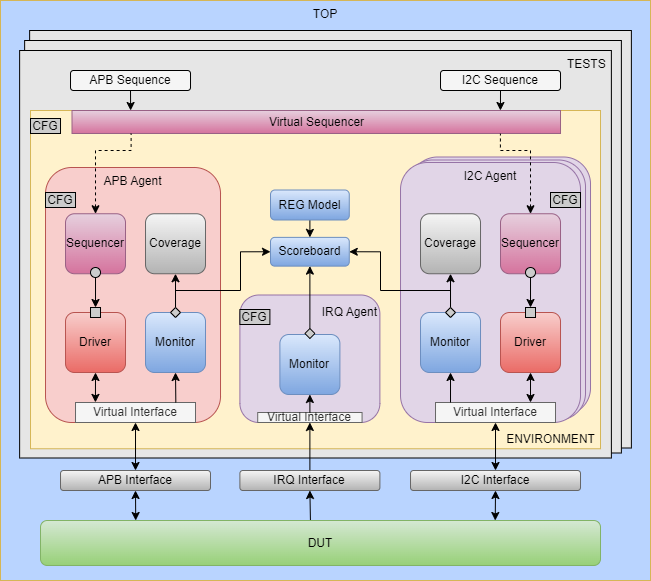

The diagram above was exported from draw.io. Its source (the exported page's mxGraphModel, read from the mxfile embedded in the PNG):
<mxGraphModel dx="1022" dy="599" grid="1" gridSize="2" guides="1" tooltips="1" connect="1" arrows="1" fold="1" page="1" pageScale="1" pageWidth="850" pageHeight="1100" math="0" shadow="0">
  <root>
    <mxCell id="0" />
    <mxCell id="1" parent="0" />
    <mxCell id="Jkjm6zNoLKrLmcmbBNje-37" value="TOP" style="rounded=0;whiteSpace=wrap;html=1;verticalAlign=top;align=center;fillColor=#B9D4FF;strokeColor=#d6b656;" vertex="1" parent="1">
      <mxGeometry x="94" y="6" width="650" height="580" as="geometry" />
    </mxCell>
    <mxCell id="XhZUP3mai_0SOQGQ8e8n-3" value="" style="rounded=0;whiteSpace=wrap;html=1;verticalAlign=top;align=right;fillColor=#E6E6E6;" parent="1" vertex="1">
      <mxGeometry x="123.13000000000001" y="36" width="601.75" height="417.5" as="geometry" />
    </mxCell>
    <mxCell id="XhZUP3mai_0SOQGQ8e8n-4" value="" style="rounded=0;whiteSpace=wrap;html=1;verticalAlign=top;align=right;fillColor=#E6E6E6;" parent="1" vertex="1">
      <mxGeometry x="118.13000000000001" y="46" width="596.75" height="412.5" as="geometry" />
    </mxCell>
    <mxCell id="XhZUP3mai_0SOQGQ8e8n-5" value="TESTS&amp;nbsp;" style="rounded=0;whiteSpace=wrap;html=1;verticalAlign=top;align=right;fillColor=#E6E6E6;" parent="1" vertex="1">
      <mxGeometry x="113.13000000000001" y="56" width="591.75" height="407.5" as="geometry" />
    </mxCell>
    <mxCell id="XhZUP3mai_0SOQGQ8e8n-6" value="ENVIRONMENT&amp;nbsp;" style="rounded=0;whiteSpace=wrap;html=1;verticalAlign=bottom;align=right;fillColor=#fff2cc;strokeColor=#d6b656;" parent="1" vertex="1">
      <mxGeometry x="124.01" y="116" width="570" height="338.25" as="geometry" />
    </mxCell>
    <mxCell id="XhZUP3mai_0SOQGQ8e8n-7" value="I2C&lt;span style=&quot;background-color: transparent; color: light-dark(rgb(0, 0, 0), rgb(255, 255, 255));&quot;&gt;&amp;nbsp;Agent&lt;/span&gt;" style="rounded=1;whiteSpace=wrap;html=1;verticalAlign=top;fillColor=#e1d5e7;strokeColor=#9673a6;" parent="1" vertex="1">
      <mxGeometry x="504.01" y="162.5" width="180" height="258" as="geometry" />
    </mxCell>
    <mxCell id="XhZUP3mai_0SOQGQ8e8n-8" value="I2C&lt;span style=&quot;background-color: transparent; color: light-dark(rgb(0, 0, 0), rgb(255, 255, 255));&quot;&gt;&amp;nbsp;Agent&lt;/span&gt;" style="rounded=1;whiteSpace=wrap;html=1;verticalAlign=top;fillColor=#e1d5e7;strokeColor=#9673a6;" parent="1" vertex="1">
      <mxGeometry x="499.01" y="165.5" width="180" height="260" as="geometry" />
    </mxCell>
    <mxCell id="XhZUP3mai_0SOQGQ8e8n-9" value="APB Agent" style="rounded=1;whiteSpace=wrap;html=1;verticalAlign=top;fillColor=#f8cecc;strokeColor=#b85450;" parent="1" vertex="1">
      <mxGeometry x="139.01" y="173" width="175" height="255" as="geometry" />
    </mxCell>
    <mxCell id="Jkjm6zNoLKrLmcmbBNje-11" style="edgeStyle=orthogonalEdgeStyle;rounded=0;orthogonalLoop=1;jettySize=auto;html=1;exitX=0.482;exitY=0.005;exitDx=0;exitDy=0;entryX=0.5;entryY=1;entryDx=0;entryDy=0;exitPerimeter=0;" edge="1" parent="1" source="XhZUP3mai_0SOQGQ8e8n-10" target="Jkjm6zNoLKrLmcmbBNje-9">
      <mxGeometry relative="1" as="geometry" />
    </mxCell>
    <mxCell id="XhZUP3mai_0SOQGQ8e8n-10" value="DUT" style="rounded=1;whiteSpace=wrap;html=1;fillColor=#d5e8d4;strokeColor=#82b366;gradientColor=#97d077;" parent="1" vertex="1">
      <mxGeometry x="134.01" y="526" width="560" height="45" as="geometry" />
    </mxCell>
    <mxCell id="XhZUP3mai_0SOQGQ8e8n-11" value="APB Interface" style="rounded=1;whiteSpace=wrap;html=1;fillColor=#f5f5f5;strokeColor=#666666;gradientColor=#b3b3b3;" parent="1" vertex="1">
      <mxGeometry x="154.01" y="476" width="149.99" height="20" as="geometry" />
    </mxCell>
    <mxCell id="XhZUP3mai_0SOQGQ8e8n-12" value="I2C Interface" style="rounded=1;whiteSpace=wrap;html=1;fillColor=#f5f5f5;strokeColor=#666666;gradientColor=#b3b3b3;" parent="1" vertex="1">
      <mxGeometry x="504.01" y="476" width="170" height="20" as="geometry" />
    </mxCell>
    <mxCell id="XhZUP3mai_0SOQGQ8e8n-13" value="Driver" style="rounded=1;whiteSpace=wrap;html=1;fillColor=#f8cecc;strokeColor=#b85450;gradientColor=#ea6b66;" parent="1" vertex="1">
      <mxGeometry x="159.01" y="318" width="60" height="60" as="geometry" />
    </mxCell>
    <mxCell id="XhZUP3mai_0SOQGQ8e8n-14" value="Monitor" style="rounded=1;whiteSpace=wrap;html=1;fillColor=#dae8fc;strokeColor=#6c8ebf;gradientColor=#7ea6e0;" parent="1" vertex="1">
      <mxGeometry x="239.01" y="318" width="60" height="60" as="geometry" />
    </mxCell>
    <mxCell id="Jkjm6zNoLKrLmcmbBNje-29" style="edgeStyle=orthogonalEdgeStyle;rounded=0;orthogonalLoop=1;jettySize=auto;html=1;exitX=0.5;exitY=1;exitDx=0;exitDy=0;entryX=0.5;entryY=0;entryDx=0;entryDy=0;startArrow=classic;startFill=1;" edge="1" parent="1" source="XhZUP3mai_0SOQGQ8e8n-16" target="XhZUP3mai_0SOQGQ8e8n-11">
      <mxGeometry relative="1" as="geometry" />
    </mxCell>
    <mxCell id="XhZUP3mai_0SOQGQ8e8n-16" value="Virtual Interface" style="rounded=0;whiteSpace=wrap;html=1;fillColor=#f5f5f5;strokeColor=#666666;fontColor=#333333;" parent="1" vertex="1">
      <mxGeometry x="169.01" y="408" width="120" height="20" as="geometry" />
    </mxCell>
    <mxCell id="XhZUP3mai_0SOQGQ8e8n-17" value="I2C&lt;span style=&quot;background-color: transparent; color: light-dark(rgb(0, 0, 0), rgb(255, 255, 255));&quot;&gt;&amp;nbsp;Agent&lt;/span&gt;" style="rounded=1;whiteSpace=wrap;html=1;verticalAlign=top;fillColor=#e1d5e7;strokeColor=#9673a6;" parent="1" vertex="1">
      <mxGeometry x="494.01" y="168" width="180" height="260" as="geometry" />
    </mxCell>
    <mxCell id="Jkjm6zNoLKrLmcmbBNje-28" style="edgeStyle=orthogonalEdgeStyle;rounded=0;orthogonalLoop=1;jettySize=auto;html=1;exitX=0.5;exitY=1;exitDx=0;exitDy=0;entryX=0.5;entryY=0;entryDx=0;entryDy=0;startArrow=classic;startFill=1;" edge="1" parent="1" source="XhZUP3mai_0SOQGQ8e8n-19" target="XhZUP3mai_0SOQGQ8e8n-12">
      <mxGeometry relative="1" as="geometry" />
    </mxCell>
    <mxCell id="XhZUP3mai_0SOQGQ8e8n-19" value="Virtual Interface" style="rounded=0;whiteSpace=wrap;html=1;fillColor=#f5f5f5;strokeColor=#666666;fontColor=#333333;" parent="1" vertex="1">
      <mxGeometry x="529.01" y="408" width="120" height="20" as="geometry" />
    </mxCell>
    <mxCell id="XhZUP3mai_0SOQGQ8e8n-21" style="edgeStyle=orthogonalEdgeStyle;rounded=0;orthogonalLoop=1;jettySize=auto;html=1;exitX=0.5;exitY=1;exitDx=0;exitDy=0;entryX=0.166;entryY=-0.005;entryDx=0;entryDy=0;entryPerimeter=0;startArrow=classic;startFill=1;" parent="1" source="XhZUP3mai_0SOQGQ8e8n-13" target="XhZUP3mai_0SOQGQ8e8n-16" edge="1">
      <mxGeometry relative="1" as="geometry">
        <mxPoint x="189.01" y="383" as="sourcePoint" />
      </mxGeometry>
    </mxCell>
    <mxCell id="XhZUP3mai_0SOQGQ8e8n-22" value="Driver" style="rounded=1;whiteSpace=wrap;html=1;fillColor=#f8cecc;strokeColor=#b85450;gradientColor=#ea6b66;" parent="1" vertex="1">
      <mxGeometry x="594.01" y="318" width="60" height="60" as="geometry" />
    </mxCell>
    <mxCell id="XhZUP3mai_0SOQGQ8e8n-24" style="edgeStyle=orthogonalEdgeStyle;rounded=0;orthogonalLoop=1;jettySize=auto;html=1;exitX=0.5;exitY=1;exitDx=0;exitDy=0;entryX=0.166;entryY=-0.005;entryDx=0;entryDy=0;entryPerimeter=0;startArrow=classic;startFill=1;" parent="1" source="XhZUP3mai_0SOQGQ8e8n-22" edge="1">
      <mxGeometry relative="1" as="geometry">
        <mxPoint x="624.01" y="408" as="targetPoint" />
        <mxPoint x="624.01" y="383" as="sourcePoint" />
      </mxGeometry>
    </mxCell>
    <mxCell id="XhZUP3mai_0SOQGQ8e8n-26" style="edgeStyle=orthogonalEdgeStyle;rounded=0;orthogonalLoop=1;jettySize=auto;html=1;exitX=0.5;exitY=1;exitDx=0;exitDy=0;entryX=0.836;entryY=0.001;entryDx=0;entryDy=0;entryPerimeter=0;startArrow=classic;startFill=1;endArrow=none;endFill=0;" parent="1" source="XhZUP3mai_0SOQGQ8e8n-14" target="XhZUP3mai_0SOQGQ8e8n-16" edge="1">
      <mxGeometry relative="1" as="geometry">
        <mxPoint x="269.01" y="383" as="sourcePoint" />
      </mxGeometry>
    </mxCell>
    <mxCell id="XhZUP3mai_0SOQGQ8e8n-27" value="Monitor" style="rounded=1;whiteSpace=wrap;html=1;fillColor=#dae8fc;strokeColor=#6c8ebf;gradientColor=#7ea6e0;" parent="1" vertex="1">
      <mxGeometry x="514.01" y="318" width="60" height="60" as="geometry" />
    </mxCell>
    <mxCell id="XhZUP3mai_0SOQGQ8e8n-29" style="edgeStyle=orthogonalEdgeStyle;rounded=0;orthogonalLoop=1;jettySize=auto;html=1;exitX=0.5;exitY=1;exitDx=0;exitDy=0;entryX=0.836;entryY=0.001;entryDx=0;entryDy=0;entryPerimeter=0;startArrow=classic;startFill=1;endArrow=none;endFill=0;" parent="1" source="XhZUP3mai_0SOQGQ8e8n-27" edge="1">
      <mxGeometry relative="1" as="geometry">
        <mxPoint x="544.01" y="408" as="targetPoint" />
        <mxPoint x="544.01" y="383" as="sourcePoint" />
      </mxGeometry>
    </mxCell>
    <mxCell id="XhZUP3mai_0SOQGQ8e8n-30" value="Sequencer" style="rounded=1;whiteSpace=wrap;html=1;fillColor=#e6d0de;strokeColor=#996185;gradientColor=#d5739d;" parent="1" vertex="1">
      <mxGeometry x="159.01" y="219.25" width="60" height="60" as="geometry" />
    </mxCell>
    <mxCell id="XhZUP3mai_0SOQGQ8e8n-31" style="edgeStyle=orthogonalEdgeStyle;rounded=0;orthogonalLoop=1;jettySize=auto;html=1;exitX=0.5;exitY=1;exitDx=0;exitDy=0;entryX=0.5;entryY=0;entryDx=0;entryDy=0;" parent="1" source="XhZUP3mai_0SOQGQ8e8n-32" target="XhZUP3mai_0SOQGQ8e8n-33" edge="1">
      <mxGeometry relative="1" as="geometry" />
    </mxCell>
    <mxCell id="XhZUP3mai_0SOQGQ8e8n-32" value="" style="ellipse;whiteSpace=wrap;html=1;aspect=fixed;fillColor=#CCCCCC;" parent="1" vertex="1">
      <mxGeometry x="184.01" y="273" width="10" height="10" as="geometry" />
    </mxCell>
    <mxCell id="XhZUP3mai_0SOQGQ8e8n-33" value="" style="rounded=0;whiteSpace=wrap;html=1;fillColor=#CCCCCC;" parent="1" vertex="1">
      <mxGeometry x="184.01" y="313" width="10" height="10" as="geometry" />
    </mxCell>
    <mxCell id="XhZUP3mai_0SOQGQ8e8n-34" value="Sequencer" style="rounded=1;whiteSpace=wrap;html=1;fillColor=#e6d0de;strokeColor=#996185;gradientColor=#d5739d;" parent="1" vertex="1">
      <mxGeometry x="594.01" y="219.25" width="60" height="60" as="geometry" />
    </mxCell>
    <mxCell id="XhZUP3mai_0SOQGQ8e8n-35" style="edgeStyle=orthogonalEdgeStyle;rounded=0;orthogonalLoop=1;jettySize=auto;html=1;exitX=0.5;exitY=1;exitDx=0;exitDy=0;entryX=0.5;entryY=0;entryDx=0;entryDy=0;" parent="1" source="XhZUP3mai_0SOQGQ8e8n-36" target="XhZUP3mai_0SOQGQ8e8n-37" edge="1">
      <mxGeometry relative="1" as="geometry" />
    </mxCell>
    <mxCell id="XhZUP3mai_0SOQGQ8e8n-36" value="" style="ellipse;whiteSpace=wrap;html=1;aspect=fixed;fillColor=#CCCCCC;" parent="1" vertex="1">
      <mxGeometry x="619.01" y="273" width="10" height="10" as="geometry" />
    </mxCell>
    <mxCell id="XhZUP3mai_0SOQGQ8e8n-37" value="" style="rounded=0;whiteSpace=wrap;html=1;fillColor=#CCCCCC;" parent="1" vertex="1">
      <mxGeometry x="619.01" y="313" width="10" height="10" as="geometry" />
    </mxCell>
    <mxCell id="XhZUP3mai_0SOQGQ8e8n-38" value="CFG" style="rounded=0;whiteSpace=wrap;html=1;fillColor=#CCCCCC;glass=0;shadow=0;" parent="1" vertex="1">
      <mxGeometry x="139.01" y="198" width="30" height="15" as="geometry" />
    </mxCell>
    <mxCell id="XhZUP3mai_0SOQGQ8e8n-39" value="CFG" style="rounded=0;whiteSpace=wrap;html=1;fillColor=#CCCCCC;" parent="1" vertex="1">
      <mxGeometry x="644.01" y="198" width="30" height="15" as="geometry" />
    </mxCell>
    <mxCell id="XhZUP3mai_0SOQGQ8e8n-40" value="APB Sequence" style="rounded=1;whiteSpace=wrap;html=1;fillColor=#F5F5F5;" parent="1" vertex="1">
      <mxGeometry x="164.01" y="76" width="120" height="20" as="geometry" />
    </mxCell>
    <mxCell id="XhZUP3mai_0SOQGQ8e8n-41" value="I2C Sequence" style="rounded=1;whiteSpace=wrap;html=1;fillColor=#F5F5F5;" parent="1" vertex="1">
      <mxGeometry x="534.01" y="76" width="120" height="20" as="geometry" />
    </mxCell>
    <mxCell id="XhZUP3mai_0SOQGQ8e8n-42" style="edgeStyle=orthogonalEdgeStyle;rounded=0;orthogonalLoop=1;jettySize=auto;html=1;exitX=0.5;exitY=0;exitDx=0;exitDy=0;entryX=0.5;entryY=1;entryDx=0;entryDy=0;" parent="1" source="XhZUP3mai_0SOQGQ8e8n-44" target="XhZUP3mai_0SOQGQ8e8n-49" edge="1">
      <mxGeometry relative="1" as="geometry" />
    </mxCell>
    <mxCell id="XhZUP3mai_0SOQGQ8e8n-43" style="edgeStyle=orthogonalEdgeStyle;rounded=0;orthogonalLoop=1;jettySize=auto;html=1;exitX=0.5;exitY=0;exitDx=0;exitDy=0;entryX=1;entryY=0.5;entryDx=0;entryDy=0;" parent="1" source="XhZUP3mai_0SOQGQ8e8n-44" target="XhZUP3mai_0SOQGQ8e8n-50" edge="1">
      <mxGeometry relative="1" as="geometry">
        <Array as="points">
          <mxPoint x="544.01" y="296" />
          <mxPoint x="474.01" y="296" />
          <mxPoint x="474.01" y="257" />
        </Array>
      </mxGeometry>
    </mxCell>
    <mxCell id="XhZUP3mai_0SOQGQ8e8n-44" value="" style="rhombus;whiteSpace=wrap;html=1;fillColor=#CCCCCC;" parent="1" vertex="1">
      <mxGeometry x="539.01" y="313" width="10" height="10" as="geometry" />
    </mxCell>
    <mxCell id="XhZUP3mai_0SOQGQ8e8n-45" style="edgeStyle=orthogonalEdgeStyle;rounded=0;orthogonalLoop=1;jettySize=auto;html=1;exitX=0.5;exitY=0;exitDx=0;exitDy=0;entryX=0.5;entryY=1;entryDx=0;entryDy=0;" parent="1" source="XhZUP3mai_0SOQGQ8e8n-47" target="XhZUP3mai_0SOQGQ8e8n-48" edge="1">
      <mxGeometry relative="1" as="geometry" />
    </mxCell>
    <mxCell id="XhZUP3mai_0SOQGQ8e8n-46" style="edgeStyle=orthogonalEdgeStyle;rounded=0;orthogonalLoop=1;jettySize=auto;html=1;exitX=0.5;exitY=0;exitDx=0;exitDy=0;entryX=0;entryY=0.5;entryDx=0;entryDy=0;" parent="1" source="XhZUP3mai_0SOQGQ8e8n-47" target="XhZUP3mai_0SOQGQ8e8n-50" edge="1">
      <mxGeometry relative="1" as="geometry">
        <Array as="points">
          <mxPoint x="269.01" y="296" />
          <mxPoint x="334.01" y="296" />
          <mxPoint x="334.01" y="257" />
        </Array>
      </mxGeometry>
    </mxCell>
    <mxCell id="XhZUP3mai_0SOQGQ8e8n-47" value="" style="rhombus;whiteSpace=wrap;html=1;fillColor=#CCCCCC;" parent="1" vertex="1">
      <mxGeometry x="264.01" y="313" width="10" height="10" as="geometry" />
    </mxCell>
    <mxCell id="XhZUP3mai_0SOQGQ8e8n-48" value="Coverage" style="rounded=1;whiteSpace=wrap;html=1;fillColor=#f5f5f5;strokeColor=#666666;gradientColor=#b3b3b3;" parent="1" vertex="1">
      <mxGeometry x="239.01" y="219.25" width="60" height="60" as="geometry" />
    </mxCell>
    <mxCell id="XhZUP3mai_0SOQGQ8e8n-49" value="Coverage" style="rounded=1;whiteSpace=wrap;html=1;fillColor=#f5f5f5;strokeColor=#666666;gradientColor=#b3b3b3;" parent="1" vertex="1">
      <mxGeometry x="514.01" y="219.25" width="60" height="60" as="geometry" />
    </mxCell>
    <mxCell id="XhZUP3mai_0SOQGQ8e8n-50" value="Scoreboard" style="rounded=1;whiteSpace=wrap;html=1;fillColor=#DAE8FC;gradientColor=#7ea6e0;strokeColor=#6c8ebf;" parent="1" vertex="1">
      <mxGeometry x="364.01" y="242.88" width="78.76" height="28.75" as="geometry" />
    </mxCell>
    <mxCell id="Jkjm6zNoLKrLmcmbBNje-6" style="edgeStyle=orthogonalEdgeStyle;rounded=0;orthogonalLoop=1;jettySize=auto;html=1;exitX=0.5;exitY=1;exitDx=0;exitDy=0;entryX=0.5;entryY=0;entryDx=0;entryDy=0;" edge="1" parent="1" source="XhZUP3mai_0SOQGQ8e8n-52" target="XhZUP3mai_0SOQGQ8e8n-50">
      <mxGeometry relative="1" as="geometry" />
    </mxCell>
    <mxCell id="XhZUP3mai_0SOQGQ8e8n-52" value="REG Model" style="rounded=1;whiteSpace=wrap;html=1;fillColor=#DAE8FC;gradientColor=#7ea6e0;strokeColor=#6c8ebf;" parent="1" vertex="1">
      <mxGeometry x="364.01" y="195.5" width="78.76" height="30" as="geometry" />
    </mxCell>
    <mxCell id="XhZUP3mai_0SOQGQ8e8n-55" value="Virtual Sequencer" style="rounded=0;whiteSpace=wrap;html=1;fillColor=#e6d0de;strokeColor=#996185;gradientColor=#d5739d;" parent="1" vertex="1">
      <mxGeometry x="165.51" y="116" width="488.5" height="23" as="geometry" />
    </mxCell>
    <mxCell id="XhZUP3mai_0SOQGQ8e8n-59" style="edgeStyle=orthogonalEdgeStyle;rounded=0;orthogonalLoop=1;jettySize=auto;html=1;exitX=0.5;exitY=0;exitDx=0;exitDy=0;entryX=0.877;entryY=1.006;entryDx=0;entryDy=0;entryPerimeter=0;startArrow=classic;startFill=1;endArrow=none;endFill=0;dashed=1;" parent="1" source="XhZUP3mai_0SOQGQ8e8n-34" target="XhZUP3mai_0SOQGQ8e8n-55" edge="1">
      <mxGeometry relative="1" as="geometry">
        <Array as="points">
          <mxPoint x="624.01" y="156" />
          <mxPoint x="594.01" y="156" />
          <mxPoint x="594.01" y="139" />
        </Array>
        <mxPoint x="546.05" y="141.9224999999999" as="targetPoint" />
      </mxGeometry>
    </mxCell>
    <mxCell id="XhZUP3mai_0SOQGQ8e8n-60" value="CFG" style="rounded=0;whiteSpace=wrap;html=1;fillColor=#CCCCCC;glass=0;shadow=0;" parent="1" vertex="1">
      <mxGeometry x="124.01" y="124" width="30" height="15" as="geometry" />
    </mxCell>
    <mxCell id="Jkjm6zNoLKrLmcmbBNje-1" value="IRQ Agent&lt;div&gt;&lt;br&gt;&lt;/div&gt;&lt;div&gt;&lt;br&gt;&lt;/div&gt;&lt;div&gt;&lt;br&gt;&lt;/div&gt;&lt;div&gt;&lt;br&gt;&lt;/div&gt;&lt;div&gt;&lt;br&gt;&lt;/div&gt;&lt;div&gt;&lt;br&gt;&lt;/div&gt;&lt;div&gt;&lt;br&gt;&lt;/div&gt;" style="rounded=1;whiteSpace=wrap;html=1;verticalAlign=bottom;fillColor=#e1d5e7;strokeColor=#9673a6;align=right;" vertex="1" parent="1">
      <mxGeometry x="333.39" y="300.5" width="140" height="127.5" as="geometry" />
    </mxCell>
    <mxCell id="Jkjm6zNoLKrLmcmbBNje-2" value="Monitor" style="rounded=1;whiteSpace=wrap;html=1;fillColor=#dae8fc;strokeColor=#6c8ebf;gradientColor=#7ea6e0;" vertex="1" parent="1">
      <mxGeometry x="373.39" y="340" width="60" height="60" as="geometry" />
    </mxCell>
    <mxCell id="Jkjm6zNoLKrLmcmbBNje-26" style="edgeStyle=orthogonalEdgeStyle;rounded=0;orthogonalLoop=1;jettySize=auto;html=1;exitX=0.5;exitY=1;exitDx=0;exitDy=0;entryX=0.5;entryY=0;entryDx=0;entryDy=0;endArrow=none;startFill=1;startArrow=classic;" edge="1" parent="1" source="Jkjm6zNoLKrLmcmbBNje-7" target="Jkjm6zNoLKrLmcmbBNje-9">
      <mxGeometry relative="1" as="geometry" />
    </mxCell>
    <mxCell id="Jkjm6zNoLKrLmcmbBNje-7" value="Virtual Interface" style="rounded=0;whiteSpace=wrap;html=1;fillColor=#f5f5f5;strokeColor=#666666;fontColor=#333333;" vertex="1" parent="1">
      <mxGeometry x="351.21" y="418" width="104.36" height="10" as="geometry" />
    </mxCell>
    <mxCell id="Jkjm6zNoLKrLmcmbBNje-9" value="IRQ Interface" style="rounded=1;whiteSpace=wrap;html=1;fillColor=#f5f5f5;strokeColor=#666666;gradientColor=#b3b3b3;" vertex="1" parent="1">
      <mxGeometry x="333.39" y="476" width="140" height="20" as="geometry" />
    </mxCell>
    <mxCell id="Jkjm6zNoLKrLmcmbBNje-13" value="CFG" style="rounded=0;whiteSpace=wrap;html=1;fillColor=#CCCCCC;" vertex="1" parent="1">
      <mxGeometry x="333.39" y="315" width="30" height="15" as="geometry" />
    </mxCell>
    <mxCell id="Jkjm6zNoLKrLmcmbBNje-15" style="edgeStyle=orthogonalEdgeStyle;rounded=0;orthogonalLoop=1;jettySize=auto;html=1;exitX=0.5;exitY=0;exitDx=0;exitDy=0;entryX=0.5;entryY=1;entryDx=0;entryDy=0;" edge="1" parent="1" source="Jkjm6zNoLKrLmcmbBNje-14" target="XhZUP3mai_0SOQGQ8e8n-50">
      <mxGeometry relative="1" as="geometry" />
    </mxCell>
    <mxCell id="Jkjm6zNoLKrLmcmbBNje-14" value="" style="rhombus;whiteSpace=wrap;html=1;fillColor=#CCCCCC;" vertex="1" parent="1">
      <mxGeometry x="398.39" y="334" width="10" height="10" as="geometry" />
    </mxCell>
    <mxCell id="Jkjm6zNoLKrLmcmbBNje-21" style="edgeStyle=orthogonalEdgeStyle;rounded=0;orthogonalLoop=1;jettySize=auto;html=1;exitX=0.5;exitY=1;exitDx=0;exitDy=0;entryX=0.877;entryY=0;entryDx=0;entryDy=0;entryPerimeter=0;" edge="1" parent="1" source="XhZUP3mai_0SOQGQ8e8n-41" target="XhZUP3mai_0SOQGQ8e8n-55">
      <mxGeometry relative="1" as="geometry" />
    </mxCell>
    <mxCell id="Jkjm6zNoLKrLmcmbBNje-22" style="edgeStyle=orthogonalEdgeStyle;rounded=0;orthogonalLoop=1;jettySize=auto;html=1;exitX=0.5;exitY=0;exitDx=0;exitDy=0;entryX=0.121;entryY=1.007;entryDx=0;entryDy=0;entryPerimeter=0;endArrow=none;startFill=1;startArrow=classic;dashed=1;" edge="1" parent="1" source="XhZUP3mai_0SOQGQ8e8n-30" target="XhZUP3mai_0SOQGQ8e8n-55">
      <mxGeometry relative="1" as="geometry">
        <Array as="points">
          <mxPoint x="189.01" y="156" />
          <mxPoint x="224.01" y="156" />
          <mxPoint x="224.01" y="139" />
        </Array>
      </mxGeometry>
    </mxCell>
    <mxCell id="Jkjm6zNoLKrLmcmbBNje-23" style="edgeStyle=orthogonalEdgeStyle;rounded=0;orthogonalLoop=1;jettySize=auto;html=1;exitX=0.5;exitY=1;exitDx=0;exitDy=0;entryX=0.12;entryY=0;entryDx=0;entryDy=0;entryPerimeter=0;" edge="1" parent="1" source="XhZUP3mai_0SOQGQ8e8n-40" target="XhZUP3mai_0SOQGQ8e8n-55">
      <mxGeometry relative="1" as="geometry" />
    </mxCell>
    <mxCell id="Jkjm6zNoLKrLmcmbBNje-33" style="edgeStyle=orthogonalEdgeStyle;rounded=0;orthogonalLoop=1;jettySize=auto;html=1;exitX=0.5;exitY=1;exitDx=0;exitDy=0;entryX=0.17;entryY=0;entryDx=0;entryDy=0;entryPerimeter=0;startArrow=classic;startFill=1;" edge="1" parent="1" source="XhZUP3mai_0SOQGQ8e8n-11" target="XhZUP3mai_0SOQGQ8e8n-10">
      <mxGeometry relative="1" as="geometry" />
    </mxCell>
    <mxCell id="Jkjm6zNoLKrLmcmbBNje-36" style="edgeStyle=orthogonalEdgeStyle;rounded=0;orthogonalLoop=1;jettySize=auto;html=1;exitX=0.5;exitY=1;exitDx=0;exitDy=0;entryX=0.812;entryY=0;entryDx=0;entryDy=0;entryPerimeter=0;startArrow=classic;startFill=1;" edge="1" parent="1" source="XhZUP3mai_0SOQGQ8e8n-12" target="XhZUP3mai_0SOQGQ8e8n-10">
      <mxGeometry relative="1" as="geometry" />
    </mxCell>
    <mxCell id="Jkjm6zNoLKrLmcmbBNje-39" style="edgeStyle=orthogonalEdgeStyle;rounded=0;orthogonalLoop=1;jettySize=auto;html=1;exitX=0.5;exitY=1;exitDx=0;exitDy=0;entryX=0.5;entryY=0;entryDx=0;entryDy=0;startArrow=classic;startFill=1;endArrow=none;" edge="1" parent="1" source="Jkjm6zNoLKrLmcmbBNje-2" target="Jkjm6zNoLKrLmcmbBNje-7">
      <mxGeometry relative="1" as="geometry">
        <mxPoint x="403.39" y="404" as="sourcePoint" />
      </mxGeometry>
    </mxCell>
  </root>
</mxGraphModel>